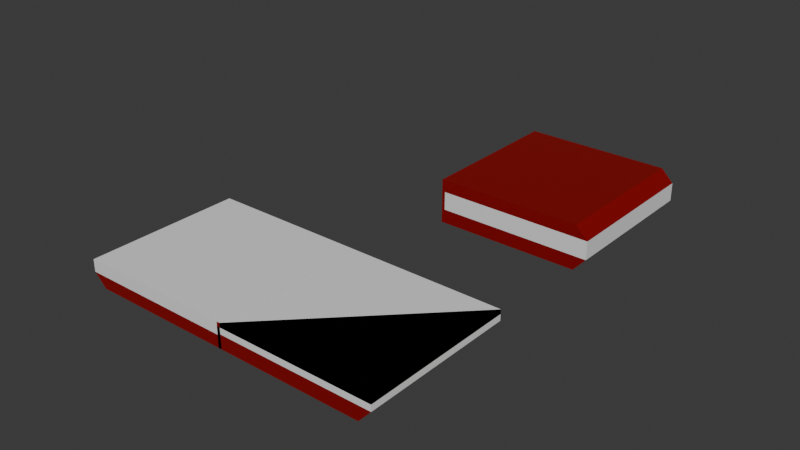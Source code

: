 # Source: book.blend  (saved by Blender 5.1.30; exported with 4.5.12 LTS)
import bpy
from mathutils import Matrix  # noqa: F401  (used for matrix-valued properties, if any)

bpy.ops.wm.read_factory_settings(use_empty=True)
scene = bpy.context.scene
scene.name = 'Scene'

# ---- collections
col_collection = bpy.data.collections.new('Collection'); scene.collection.children.link(col_collection)

# ---- materials (node trees are filled in below, after node groups)
mat_material_001 = bpy.data.materials.new('Material.001')
mat_material_002 = bpy.data.materials.new('Material.002')
mat_material_005 = bpy.data.materials.new('Material.005')
mat_material_006 = bpy.data.materials.new('Material.006')

# ---- material node trees
mat_material_001.use_nodes = True; mat_material_001.node_tree.nodes.clear()
_N = mat_material_001.node_tree.nodes; _L = mat_material_001.node_tree.links
n0 = _N.new('ShaderNodeBsdfPrincipled'); n0.name = 'Principled BSDF'; n0.location = (-200, 100)
n0.inputs[0].default_value = (0.2462, 0.0, 0.0, 1.0)
n1 = _N.new('ShaderNodeOutputMaterial'); n1.name = 'Material Output'; n1.location = (200, 100)
_L.new(n0.outputs[0], n1.inputs[0])
n1.is_active_output = True
mat_material_002.use_nodes = True; mat_material_002.node_tree.nodes.clear()
_N = mat_material_002.node_tree.nodes; _L = mat_material_002.node_tree.links
n0 = _N.new('ShaderNodeBsdfPrincipled'); n0.name = 'Principled BSDF'; n0.location = (-200, 100)
n0.inputs[0].default_value = (0.8388, 0.8388, 0.8388, 1.0)
n1 = _N.new('ShaderNodeOutputMaterial'); n1.name = 'Material Output'; n1.location = (200, 100)
_L.new(n0.outputs[0], n1.inputs[0])
n1.is_active_output = True
mat_material_005.use_nodes = True; mat_material_005.node_tree.nodes.clear()
_N = mat_material_005.node_tree.nodes; _L = mat_material_005.node_tree.links
n0 = _N.new('ShaderNodeBsdfPrincipled'); n0.name = 'Principled BSDF'; n0.location = (-200, 100)
n0.inputs[0].default_value = (0.2462, 0.0, 0.0, 1.0)
n1 = _N.new('ShaderNodeOutputMaterial'); n1.name = 'Material Output'; n1.location = (200, 100)
_L.new(n0.outputs[0], n1.inputs[0])
n1.is_active_output = True
mat_material_006.use_nodes = True; mat_material_006.node_tree.nodes.clear()
_N = mat_material_006.node_tree.nodes; _L = mat_material_006.node_tree.links
n0 = _N.new('ShaderNodeBsdfPrincipled'); n0.name = 'Principled BSDF'; n0.location = (-200, 100)
n0.inputs[0].default_value = (0.8388, 0.8388, 0.8388, 1.0)
n1 = _N.new('ShaderNodeOutputMaterial'); n1.name = 'Material Output'; n1.location = (200, 100)
_L.new(n0.outputs[0], n1.inputs[0])
n1.is_active_output = True

# ---- world
world_world = bpy.data.worlds.new('World'); scene.world = world_world
world_world.use_nodes = True; world_world.node_tree.nodes.clear()
_N = world_world.node_tree.nodes; _L = world_world.node_tree.links
n0 = _N.new('ShaderNodeOutputWorld'); n0.name = 'World Output'; n0.location = (200, 100)
n1 = _N.new('ShaderNodeBackground'); n1.name = 'Background'; n1.location = (-200, 100)
n1.inputs[0].default_value = (0.05088, 0.05088, 0.05088, 1.0)
_L.new(n1.outputs[0], n0.inputs[0])
n0.is_active_output = True
world_world.color = (0.05088, 0.05088, 0.05088)
world_world.sun_shadow_jitter_overblur = 0.0

# ---- meshes
me_cube_001 = bpy.data.meshes.new('Cube.001')
me_cube_001.from_pydata([(-0.025, -0.025, -0.001957), (-0.025, -0.025, 0.003947), (-0.025, 0.025, -0.001957), (-0.025, 0.025, 0.003947), (0.025, -0.025, -0.001957), (0.025, -0.025, 0.003947), (0.025, 0.025, -0.001957), (0.025, 0.025, 0.003947), (-0.025, -0.025, 0.0079), (-0.025, 0.025, 0.0079), (0.02101, 0.025, 0.0079), (0.02101, -0.025, 0.0079), (-0.025, 0.025, -0.00646), (-0.025, -0.025, -0.00646), (0.02102, 0.025, -0.00646), (0.02102, -0.025, -0.00646), (-0.02604, -0.025, -0.001957), (-0.02604, -0.025, 0.003947), (-0.02604, 0.025, 0.003947), (-0.02604, 0.025, -0.001957), (-0.02604, -0.025, 0.0079), (-0.02604, 0.025, 0.0079), (-0.02604, 0.025, -0.00646), (-0.02604, -0.025, -0.00646), (0.025, 0.025, 0.003947), (0.025, 0.025, -0.001957), (0.025, -0.025, -0.001957), (0.025, -0.025, 0.003947)], [], [(12, 13, 23, 22), (2, 3, 7, 6), (5, 4, 26, 27), (4, 5, 1, 0), (16, 17, 20, 21, 18, 19, 22, 23), (10, 9, 8, 11), (1, 5, 11, 8), (7, 3, 9, 10), (5, 7, 10, 11), (12, 14, 15, 13), (6, 4, 15, 14), (4, 0, 13, 15), (2, 6, 14, 12), (2, 12, 22, 19, 18, 21, 9, 3), (8, 9, 21, 20), (1, 8, 20, 17, 16, 23, 13, 0), (25, 24, 27, 26), (4, 6, 25, 26), (7, 5, 27, 24), (6, 7, 24, 25)])
me_cube_001.polygons.foreach_set('material_index', [0, 1, 1, 1, 0, 0, 0, 0, 0, 0, 0, 0, 0, 0, 0, 0, 1, 0, 0, 1])
_uv = me_cube_001.uv_layers.new(name='UVMap')
_uv.uv.foreach_set('vector', [0.125, 0.5, 0.125, 0.75, 0.125, 0.75, 0.125, 0.5, 0.375, 0.25, 0.625, 0.25, 0.625, 0.5, 0.375, 0.5, 0.625, 0.75, 0.375, 0.75, 0.375, 0.75, 0.625, 0.75, 0.375, 0.75, 0.625, 0.75, 0.625, 1.0, 0.375, 1.0, 0.375, 0.0, 0.625, 0.0, 0.625, 0.0, 0.625, 0.25, 0.625, 0.25, 0.375, 0.25, 0.375, 0.25, 0.375, 0.0, 0.625, 0.5, 0.875, 0.5, 0.875, 0.75, 0.625, 0.75, 0.625, 1.0, 0.625, 0.75, 0.625, 0.75, 0.625, 1.0, 0.625, 0.5, 0.625, 0.25, 0.625, 0.25, 0.625, 0.5, 0.625, 0.75, 0.625, 0.5, 0.625, 0.5, 0.625, 0.75, 0.125, 0.5, 0.375, 0.5, 0.375, 0.75, 0.125, 0.75, 0.375, 0.5, 0.375, 0.75, 0.375, 0.75, 0.375, 0.5, 0.375, 0.75, 0.375, 1.0, 0.375, 1.0, 0.375, 0.75, 0.375, 0.25, 0.375, 0.5, 0.375, 0.5, 0.375, 0.25, 0.375, 0.25, 0.375, 0.25, 0.375, 0.25, 0.375, 0.25, 0.625, 0.25, 0.625, 0.25, 0.625, 0.25, 0.625, 0.25, 0.875, 0.75, 0.875, 0.5, 0.875, 0.5, 0.875, 0.75, 0.625, 1.0, 0.625, 1.0, 0.625, 1.0, 0.625, 1.0, 0.375, 1.0, 0.375, 1.0, 0.375, 1.0, 0.375, 1.0, 0.375, 0.5, 0.625, 0.5, 0.625, 0.75, 0.375, 0.75, 0.375, 0.75, 0.375, 0.5, 0.375, 0.5, 0.375, 0.75, 0.625, 0.5, 0.625, 0.75, 0.625, 0.75, 0.625, 0.5, 0.375, 0.5, 0.625, 0.5, 0.625, 0.5, 0.375, 0.5])
me_cube_001.materials.append(mat_material_001)
me_cube_001.materials.append(mat_material_002)
me_cube_001.update()
me_cube_003 = bpy.data.meshes.new('Cube.003')
me_cube_003.from_pydata([(-0.025, -0.025, -0.001957), (-0.02603, -0.025, -0.002483), (-0.025, 0.025, -0.001957), (-0.02603, 0.025, -0.002483), (0.025, -0.025, -0.001957), (-0.07603, -0.025, -0.002483), (0.025, 0.025, -0.001957), (-0.07603, 0.025, -0.002483), (-0.02603, -0.025, -0.006436), (-0.02603, 0.025, -0.006436), (-0.07205, 0.025, -0.006436), (-0.07205, -0.025, -0.006436), (-0.025, 0.025, -0.00646), (-0.025, -0.025, -0.00646), (0.02102, 0.025, -0.00646), (0.02102, -0.025, -0.00646), (-0.02604, -0.025, -0.001957), (-0.02499, -0.025, -0.002483), (-0.02499, 0.025, -0.002483), (-0.02604, 0.025, -0.001957), (-0.02499, -0.025, -0.006436), (-0.02499, 0.025, -0.006436), (-0.02604, 0.025, -0.00646), (-0.02604, -0.025, -0.00646), (-0.07603, 0.025, -0.002483), (0.025, 0.025, -0.001957), (0.025, -0.025, -0.001957), (-0.07603, -0.025, -0.002483), (-0.02604, -0.025, 3.074e-05), (-0.025, -0.025, 3.074e-05), (-0.02499, 0.025, 0.001434), (-0.02603, 0.025, 0.001434), (-0.07603, 0.025, 0.001434), (-0.07603, -0.025, 0.001434), (-0.07603, 0.025, 0.001434), (-0.07603, -0.025, 0.001434), (0.025, 0.025, 3.075e-05), (0.025, -0.025, 3.074e-05), (0.025, -0.025, 3.074e-05), (0.025, 0.025, 3.075e-05), (-0.025, 0.025, 3.075e-05), (-0.02604, 0.025, 3.075e-05), (-0.02603, -0.025, 0.001434), (-0.02499, -0.025, 0.001434), (0.025, -0.025, 0.001424), (0.025, -0.025, 0.001424), (0.025, 0.025, 0.001424), (0.025, 0.025, 0.001424), (-0.025, -0.025, 0.001424), (-0.025, 0.025, 0.001424)], [], [(12, 13, 23, 22), (31, 3, 7, 32), (38, 4, 26, 37), (33, 5, 1, 42), (43, 17, 20, 21, 18, 30), (10, 9, 8, 11), (1, 5, 11, 8), (7, 3, 9, 10), (5, 7, 10, 11), (12, 14, 15, 13), (6, 4, 15, 14), (4, 0, 13, 15), (2, 6, 14, 12), (31, 30, 18, 21, 9, 3), (8, 9, 21, 20), (29, 28, 16, 23, 13, 0), (34, 24, 27, 35), (4, 6, 25, 26), (7, 5, 27, 24), (32, 7, 24, 34), (25, 36, 37, 26), (5, 33, 35, 27), (6, 39, 36, 25), (2, 40, 39, 6), (2, 12, 22, 19, 41, 40), (4, 38, 29, 0), (16, 28, 41, 19, 22, 23), (1, 8, 20, 17, 43, 42), (35, 32, 31, 34), (43, 30, 31, 32, 34, 33, 35, 42), (37, 36, 46, 45), (40, 29, 48, 49), (44, 45, 46, 48), (49, 48, 45, 44, 46, 47), (29, 37, 45, 48), (29, 38, 44, 48), (36, 29, 48, 46), (36, 39, 47, 46), (38, 36, 46, 44), (39, 40, 49, 47)])
me_cube_003.polygons.foreach_set('material_index', [0, 1, 1, 1, 0, 0, 0, 0, 0, 0, 0, 0, 0, 0, 0, 0, 1, 0, 0, 1, 1, 1, 1, 1, 0, 1, 0, 0, 1, 1, 1, 0, 1, 1, 0, 1, 0, 1, 0, 1])
_uv = me_cube_003.uv_layers.new(name='UVMap')
_uv.uv.foreach_set('vector', [0.125, 0.5, 0.125, 0.75, 0.125, 0.75, 0.125, 0.5, 0.4592, 0.25, 0.625, 0.25, 0.625, 0.5, 0.4592, 0.5, 0.4592, 0.75, 0.375, 0.75, 0.375, 0.75, 0.4592, 0.75, 0.4592, 0.75, 0.625, 0.75, 0.625, 1.0, 0.4592, 1.0, 0.4592, 0.0, 0.625, 0.0, 0.625, 0.0, 0.625, 0.25, 0.625, 0.25, 0.4592, 0.25, 0.625, 0.5, 0.875, 0.5, 0.875, 0.75, 0.625, 0.75, 0.625, 1.0, 0.625, 0.75, 0.625, 0.75, 0.625, 1.0, 0.625, 0.5, 0.625, 0.25, 0.625, 0.25, 0.625, 0.5, 0.625, 0.75, 0.625, 0.5, 0.625, 0.5, 0.625, 0.75, 0.125, 0.5, 0.375, 0.5, 0.375, 0.75, 0.125, 0.75, 0.375, 0.5, 0.375, 0.75, 0.375, 0.75, 0.375, 0.5, 0.375, 0.75, 0.375, 1.0, 0.375, 1.0, 0.375, 0.75, 0.375, 0.25, 0.375, 0.5, 0.375, 0.5, 0.375, 0.25, 0.4592, 0.25, 0.4592, 0.25, 0.625, 0.25, 0.625, 0.25, 0.625, 0.25, 0.625, 0.25, 0.875, 0.75, 0.875, 0.5, 0.875, 0.5, 0.875, 0.75, 0.4592, 1.0, 0.4592, 1.0, 0.375, 1.0, 0.375, 1.0, 0.375, 1.0, 0.375, 1.0, 0.4592, 0.5, 0.625, 0.5, 0.625, 0.75, 0.4592, 0.75, 0.375, 0.75, 0.375, 0.5, 0.375, 0.5, 0.375, 0.75, 0.625, 0.5, 0.625, 0.75, 0.625, 0.75, 0.625, 0.5, 0.4592, 0.5, 0.625, 0.5, 0.625, 0.5, 0.4592, 0.5, 0.375, 0.5, 0.4592, 0.5, 0.4592, 0.75, 0.375, 0.75, 0.625, 0.75, 0.4592, 0.75, 0.4592, 0.75, 0.625, 0.75, 0.375, 0.5, 0.4592, 0.5, 0.4592, 0.5, 0.375, 0.5, 0.375, 0.25, 0.4592, 0.25, 0.4592, 0.5, 0.375, 0.5, 0.375, 0.25, 0.375, 0.25, 0.375, 0.25, 0.375, 0.25, 0.4592, 0.25, 0.4592, 0.25, 0.375, 0.75, 0.4592, 0.75, 0.4592, 1.0, 0.375, 1.0, 0.375, 0.0, 0.4592, 0.0, 0.4592, 0.25, 0.375, 0.25, 0.375, 0.25, 0.375, 0.0, 0.625, 1.0, 0.625, 1.0, 0.625, 1.0, 0.625, 1.0, 0.4592, 1.0, 0.4592, 1.0, 0.4592, 0.75, 0.4592, 0.5, 0.4592, 0.25, 0.4592, 0.5, 0.4592, 0.0, 0.4592, 0.25, 0.4592, 0.25, 0.4592, 0.5, 0.4592, 0.5, 0.4592, 0.75, 0.4592, 0.75, 0.4592, 1.0, 0.4592, 0.75, 0.4592, 0.5, 0.4592, 0.5, 0.4592, 0.75, 0.0, 0.0, 0.0, 0.0, 0.0, 0.0, 0.0, 0.0, 0.4592, 0.75, 0.4592, 0.75, 0.4592, 0.5, 0.4592, 1.0, 0.4592, 0.25, 0.0, 0.0, 0.4592, 0.75, 0.4592, 0.75, 0.4592, 0.5, 0.4592, 0.5, 0.0, 0.0, 0.0, 0.0, 0.0, 0.0, 0.0, 0.0, 0.4592, 1.0, 0.4592, 0.75, 0.4592, 0.75, 0.4592, 1.0, 0.0, 0.0, 0.0, 0.0, 0.0, 0.0, 0.0, 0.0, 0.4592, 0.5, 0.4592, 0.5, 0.4592, 0.5, 0.4592, 0.5, 0.0, 0.0, 0.0, 0.0, 0.0, 0.0, 0.0, 0.0, 0.4592, 0.5, 0.4592, 0.25, 0.4592, 0.25, 0.4592, 0.5])
me_cube_003.materials.append(mat_material_005)
me_cube_003.materials.append(mat_material_006)
me_cube_003.update()

# ---- objects
ob_cube = bpy.data.objects.new('Cube', me_cube_001)
ob_cube_001 = bpy.data.objects.new('Cube.001', me_cube_003)

# ---- transforms, parenting, visibility, modifiers, constraints
ob_cube.location = (0.0, 0.0, 0.0)
ob_cube_001.location = (0.0, -0.09141, 0.0)

# ---- collection membership
col_collection.objects.link(ob_cube)
col_collection.objects.link(ob_cube_001)

# ---- scene / render settings (as saved in the file)
scene.frame_start = 1; scene.frame_end = 250; scene.frame_set(1)
scene.render.engine = 'BLENDER_EEVEE_NEXT'
scene.render.bake_bias = 0.0
scene.render.bake_samples = 0
scene.cycles.sampling_pattern = 'TABULATED_SOBOL'
scene.eevee.use_volume_custom_range = False
bpy.context.view_layer.update()

# ---- added for rendering (the .blend has no active camera and no usable light): camera, sun
cam_auto = bpy.data.cameras.new('AutoCamera')
cam_auto.lens = 50.0
cam_auto.sensor_width = 36.0
cam_auto.clip_end = 1000.0
ob_auto_camera = bpy.data.objects.new('AutoCamera', cam_auto)
scene.collection.objects.link(ob_auto_camera)
ob_auto_camera.location = (0.159528, -0.267761, 0.148756)
ob_auto_camera.rotation_euler = (1.09748, -7.21219e-08, 0.694738)
scene.camera = ob_auto_camera
light_auto_sun = bpy.data.lights.new('AutoSun', 'SUN')
light_auto_sun.energy = 3.0
light_auto_sun.angle = 0.0523599
ob_auto_sun = bpy.data.objects.new('AutoSun', light_auto_sun)
scene.collection.objects.link(ob_auto_sun)
ob_auto_sun.rotation_euler = (0.872665, 0.174533, 0.523599)
bpy.context.view_layer.update()
